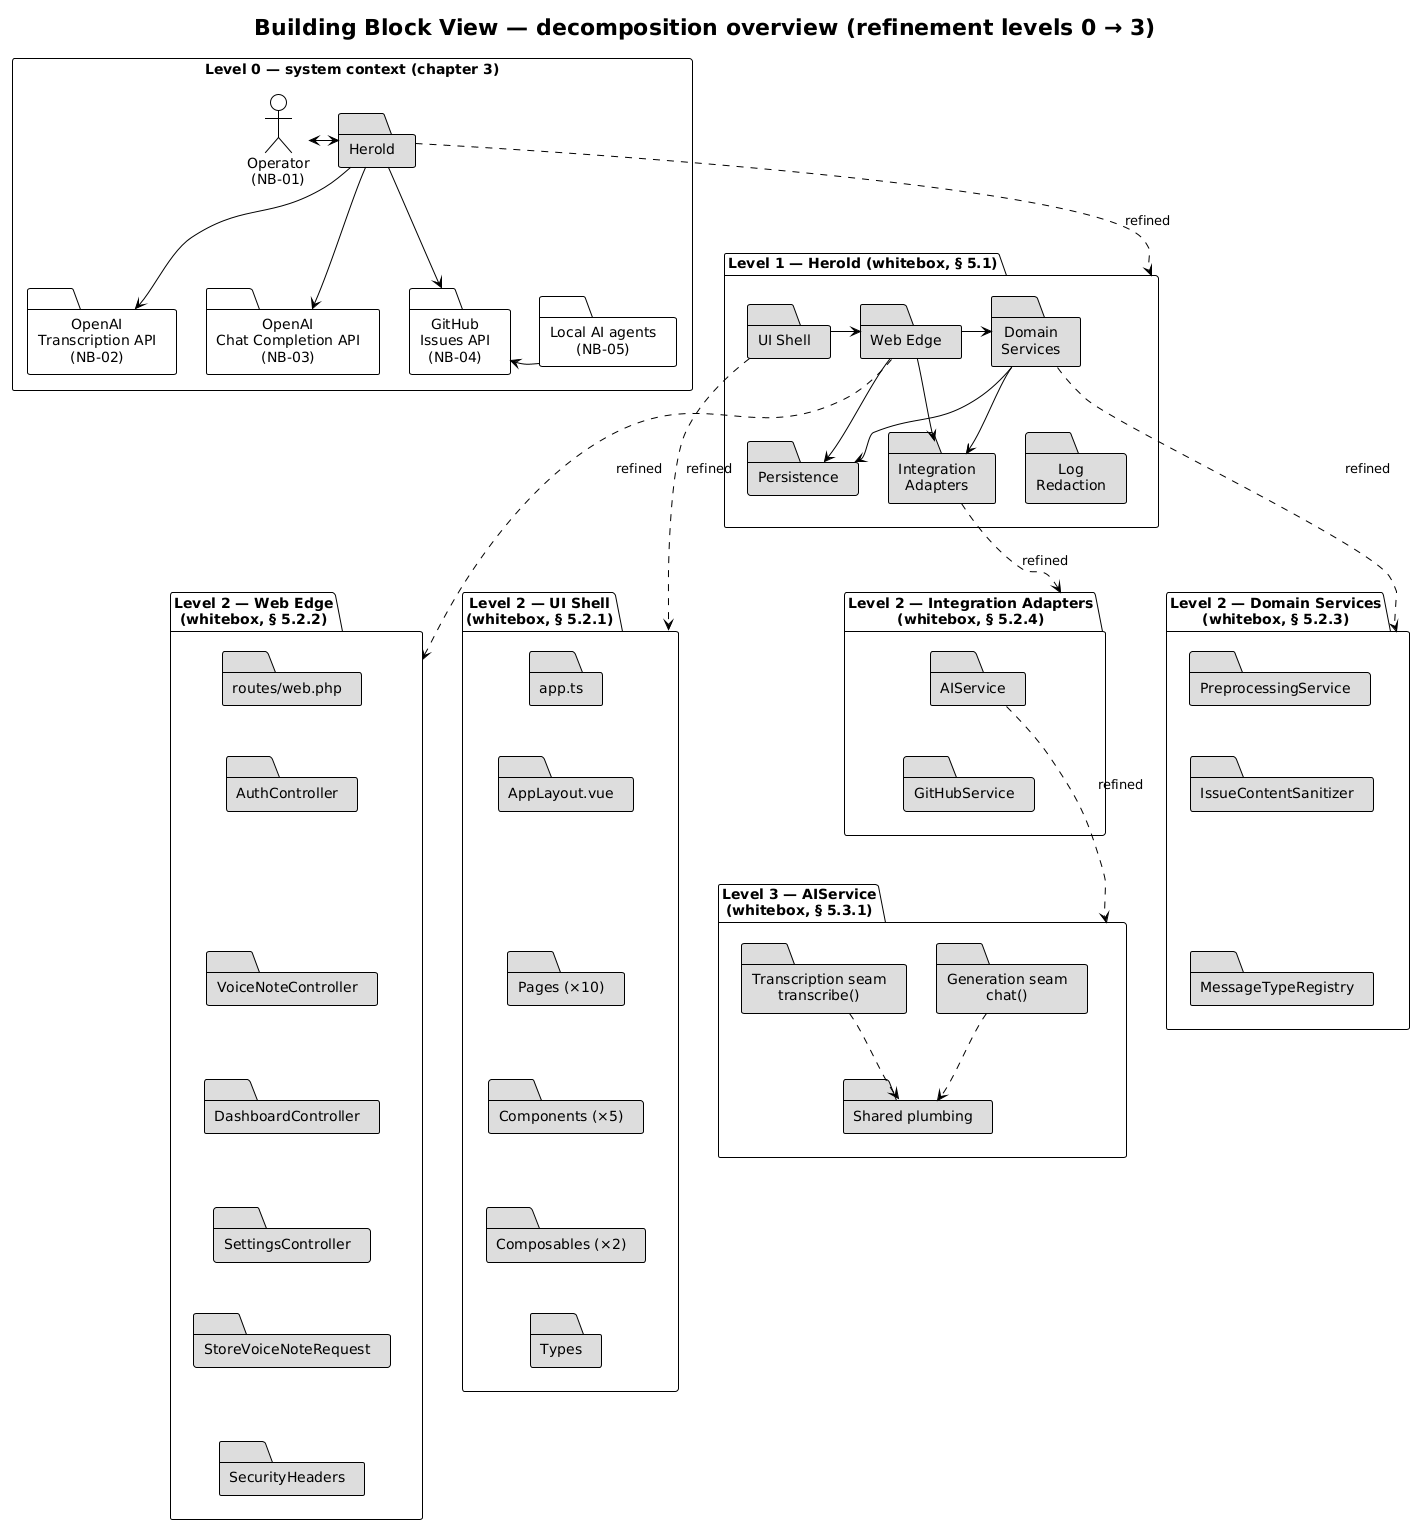

The diagram above was rendered by PlantUML. Its source (embedded in the PNG):
@startuml a05-decomposition-overview
!theme plain
skinparam defaultTextAlignment center
skinparam ranksep 50
skinparam nodesep 30

title Building Block View — decomposition overview (refinement levels 0 → 3)

' ---------- Level 0: context (blackbox Herold) ----------
rectangle "Level 0 — system context (chapter 3)" as L0 {
  actor "Operator\n(NB-01)" as op
  folder "Herold" as sys0 #DDDDDD
  folder "OpenAI\nTranscription API\n(NB-02)" as nb02
  folder "OpenAI\nChat Completion API\n(NB-03)" as nb03
  folder "GitHub\nIssues API\n(NB-04)" as nb04
  folder "Local AI agents\n(NB-05)" as nb05

  op <-r-> sys0
  sys0 --> nb02
  sys0 --> nb03
  sys0 --> nb04
  nb05 -l-> nb04
  nb02 -[hidden]r-> nb03
  nb03 -[hidden]r-> nb04
  nb04 -[hidden]r-> nb05
}

' ---------- Level 1: whitebox Herold ----------
package "Level 1 — Herold (whitebox, § 5.1)" as L1 {
  folder "UI Shell" as ui1 #DDDDDD
  folder "Web Edge" as edge1 #DDDDDD
  folder "Domain\nServices" as dom1 #DDDDDD
  folder "Integration\nAdapters" as ad1 #DDDDDD
  folder "Persistence" as per1 #DDDDDD
  folder "Log\nRedaction" as log1 #DDDDDD

  ui1 -r-> edge1
  edge1 -r-> dom1
  dom1 -r-> ad1
  edge1 --> ad1
  edge1 -d-> per1
  dom1 -d-> per1
  per1 -[hidden]r-> log1
}

sys0 -[dashed]d-> L1 : refined

' ---------- Level 2: one whitebox per opened level-1 blackbox ----------
package "Level 2 — UI Shell\n(whitebox, § 5.2.1)" as L2ui {
  folder "app.ts" as f_app #DDDDDD
  folder "AppLayout.vue" as f_layout #DDDDDD
  folder "Pages (×10)" as f_pages #DDDDDD
  folder "Components (×5)" as f_comp #DDDDDD
  folder "Composables (×2)" as f_compo #DDDDDD
  folder "Types" as f_types #DDDDDD

  f_app -[hidden]d-> f_layout
  f_layout -[hidden]d-> f_pages
  f_pages -[hidden]d-> f_comp
  f_comp -[hidden]d-> f_compo
  f_compo -[hidden]d-> f_types
}

package "Level 2 — Web Edge\n(whitebox, § 5.2.2)" as L2edge {
  folder "routes/web.php" as f_routes #DDDDDD
  folder "AuthController" as f_auth #DDDDDD
  folder "VoiceNoteController" as f_vnc #DDDDDD
  folder "DashboardController" as f_dash #DDDDDD
  folder "SettingsController" as f_set #DDDDDD
  folder "StoreVoiceNoteRequest" as f_svr #DDDDDD
  folder "SecurityHeaders" as f_sech #DDDDDD

  f_routes -[hidden]d-> f_auth
  f_auth -[hidden]d-> f_vnc
  f_vnc -[hidden]d-> f_dash
  f_dash -[hidden]d-> f_set
  f_set -[hidden]d-> f_svr
  f_svr -[hidden]d-> f_sech
}

package "Level 2 — Domain Services\n(whitebox, § 5.2.3)" as L2dom {
  folder "PreprocessingService" as f_prep #DDDDDD
  folder "IssueContentSanitizer" as f_sani #DDDDDD
  folder "MessageTypeRegistry" as f_reg #DDDDDD

  f_prep -[hidden]d-> f_sani
  f_sani -[hidden]d-> f_reg
}

package "Level 2 — Integration Adapters\n(whitebox, § 5.2.4)" as L2ad {
  folder "AIService" as f_ai #DDDDDD
  folder "GitHubService" as f_gh #DDDDDD

  f_ai -[hidden]d-> f_gh
}

' keep the four level-2 whiteboxes in one horizontal band,
' fully below the level-1 whitebox
L2ui -[hidden]r-> L2edge
L2edge -[hidden]r-> L2dom
L2dom -[hidden]r-> L2ad
per1 -[hidden]d-> L2ui
per1 -[hidden]d-> L2edge
log1 -[hidden]d-> L2dom
log1 -[hidden]d-> L2ad

ui1 -[dashed]d-> L2ui : refined
edge1 -[dashed]d-> L2edge : refined
dom1 -[dashed]d-> L2dom : refined
ad1 -[dashed]d-> L2ad : refined

' ---------- Level 3: the AI seams ----------
package "Level 3 — AIService\n(whitebox, § 5.3.1)" as L3 {
  folder "Transcription seam\ntranscribe()" as f_tseam #DDDDDD
  folder "Generation seam\nchat()" as f_gseam #DDDDDD
  folder "Shared plumbing" as f_shared #DDDDDD

  f_tseam -[hidden]r-> f_gseam
  f_tseam -[dashed]d-> f_shared
  f_gseam -[dashed]d-> f_shared
}

f_gh -[hidden]d-> L3
f_ai -[dashed]d-> L3 : refined

@enduml